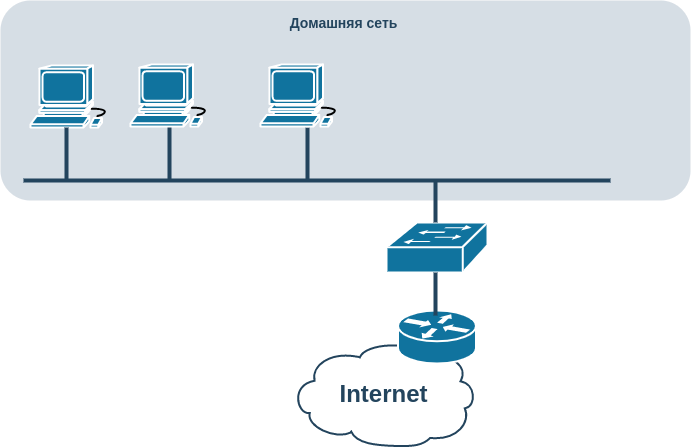

The diagram above was exported from draw.io. Its source (the exported page's mxGraphModel, read from the mxfile embedded in the PNG):
<mxGraphModel dx="2003" dy="776" grid="1" gridSize="10" guides="1" tooltips="1" connect="1" arrows="1" fold="1" page="1" pageScale="1" pageWidth="827" pageHeight="1169" background="none" math="0" shadow="0">
  <root>
    <mxCell id="0" />
    <mxCell id="1" parent="0" />
    <mxCell id="2095" value="" style="rounded=1;whiteSpace=wrap;html=1;strokeColor=none;fillColor=#BAC8D3;fontSize=24;fontColor=#23445D;align=center;opacity=60;" parent="1" vertex="1">
      <mxGeometry x="30" y="30" width="690" height="200" as="geometry" />
    </mxCell>
    <mxCell id="2096" value="" style="shape=mxgraph.cisco.computers_and_peripherals.workstation;html=1;dashed=0;fillColor=#10739E;strokeColor=#ffffff;strokeWidth=2;verticalLabelPosition=bottom;verticalAlign=top;fontFamily=Helvetica;fontSize=36;fontColor=#FFB366" parent="1" vertex="1">
      <mxGeometry x="60" y="95" width="83" height="62" as="geometry" />
    </mxCell>
    <mxCell id="2107" value="" style="shape=mxgraph.cisco.switches.workgroup_switch;html=1;dashed=0;fillColor=#10739E;strokeColor=#ffffff;strokeWidth=2;verticalLabelPosition=bottom;verticalAlign=top;fontFamily=Helvetica;fontSize=36;fontColor=#FFB366" parent="1" vertex="1">
      <mxGeometry x="416" y="252" width="101" height="50" as="geometry" />
    </mxCell>
    <mxCell id="2109" value="Internet" style="shape=mxgraph.cisco.storage.cloud;html=1;dashed=0;strokeColor=#23445D;fillColor=#ffffff;strokeWidth=2;fontFamily=Helvetica;fontSize=24;fontColor=#23445D;align=center;fontStyle=1" parent="1" vertex="1">
      <mxGeometry x="320" y="370" width="186" height="106" as="geometry" />
    </mxCell>
    <mxCell id="2138" value="" style="shape=mxgraph.cisco.routers.router;html=1;dashed=0;fillColor=#10739E;strokeColor=#ffffff;strokeWidth=2;verticalLabelPosition=bottom;verticalAlign=top;fontFamily=Helvetica;fontSize=36;fontColor=#FFB366" parent="1" vertex="1">
      <mxGeometry x="427.5" y="340" width="78" height="53" as="geometry" />
    </mxCell>
    <mxCell id="2152" value="" style="line;html=1;strokeColor=#23445D;" parent="1" vertex="1">
      <mxGeometry x="53" y="205" width="587" height="10" as="geometry" />
    </mxCell>
    <mxCell id="2158" value="" style="edgeStyle=elbowEdgeStyle;elbow=horizontal;endArrow=none;html=1;strokeColor=#23445D;endFill=0;strokeWidth=4;rounded=1" parent="1" edge="1">
      <mxGeometry width="100" height="100" relative="1" as="geometry">
        <mxPoint x="337" y="210" as="sourcePoint" />
        <mxPoint x="337" y="157" as="targetPoint" />
      </mxGeometry>
    </mxCell>
    <mxCell id="2160" value="" style="edgeStyle=elbowEdgeStyle;elbow=horizontal;endArrow=none;html=1;strokeColor=#23445D;endFill=0;strokeWidth=4;rounded=1" parent="1" edge="1">
      <mxGeometry width="100" height="100" relative="1" as="geometry">
        <mxPoint x="199" y="210" as="sourcePoint" />
        <mxPoint x="199" y="156" as="targetPoint" />
      </mxGeometry>
    </mxCell>
    <mxCell id="2161" value="" style="edgeStyle=elbowEdgeStyle;elbow=horizontal;endArrow=none;html=1;strokeColor=#23445D;endFill=0;strokeWidth=4;rounded=1" parent="1" target="2096" edge="1">
      <mxGeometry width="100" height="100" relative="1" as="geometry">
        <mxPoint x="96" y="210" as="sourcePoint" />
        <mxPoint x="96.30555555555554" y="156.25" as="targetPoint" />
      </mxGeometry>
    </mxCell>
    <mxCell id="2162" value="" style="edgeStyle=elbowEdgeStyle;elbow=horizontal;endArrow=none;html=1;strokeColor=#23445D;endFill=0;strokeWidth=4;rounded=1" parent="1" target="2107" edge="1">
      <mxGeometry width="100" height="100" relative="1" as="geometry">
        <mxPoint x="465" y="210" as="sourcePoint" />
        <mxPoint x="465" y="240" as="targetPoint" />
      </mxGeometry>
    </mxCell>
    <mxCell id="2163" value="" style="edgeStyle=elbowEdgeStyle;elbow=horizontal;endArrow=none;html=1;strokeColor=#23445D;endFill=0;strokeWidth=4;rounded=1" parent="1" source="2107" edge="1">
      <mxGeometry width="100" height="100" relative="1" as="geometry">
        <mxPoint x="465.0000000000001" y="303" as="sourcePoint" />
        <mxPoint x="465.2777777777774" y="345.0833333333335" as="targetPoint" />
      </mxGeometry>
    </mxCell>
    <mxCell id="2226" value="&lt;font color=&quot;#23445d&quot;&gt;Домашняя сеть&amp;nbsp;&lt;br&gt;&lt;/font&gt;" style="rounded=1;whiteSpace=wrap;html=1;strokeColor=none;fillColor=none;fontSize=14;fontColor=#742B21;align=center;fontStyle=1" parent="1" vertex="1">
      <mxGeometry x="263" y="42" width="225" height="19" as="geometry" />
    </mxCell>
    <mxCell id="3W2K4qHUBGJrUGf-wKHE-2257" value="" style="shape=mxgraph.cisco.computers_and_peripherals.workstation;html=1;dashed=0;fillColor=#10739E;strokeColor=#ffffff;strokeWidth=2;verticalLabelPosition=bottom;verticalAlign=top;fontFamily=Helvetica;fontSize=36;fontColor=#FFB366" vertex="1" parent="1">
      <mxGeometry x="160" y="94" width="83" height="62" as="geometry" />
    </mxCell>
    <mxCell id="3W2K4qHUBGJrUGf-wKHE-2258" value="" style="shape=mxgraph.cisco.computers_and_peripherals.workstation;html=1;dashed=0;fillColor=#10739E;strokeColor=#ffffff;strokeWidth=2;verticalLabelPosition=bottom;verticalAlign=top;fontFamily=Helvetica;fontSize=36;fontColor=#FFB366" vertex="1" parent="1">
      <mxGeometry x="290" y="94" width="83" height="62" as="geometry" />
    </mxCell>
  </root>
</mxGraphModel>